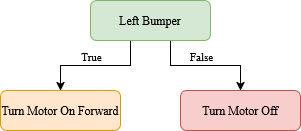

The diagram above was exported from draw.io. Its source (the exported page's mxGraphModel, read from the mxfile embedded in the PNG):
<mxGraphModel dx="2074" dy="1134" grid="1" gridSize="10" guides="1" tooltips="1" connect="1" arrows="1" fold="1" page="1" pageScale="1" pageWidth="827" pageHeight="1169" math="0" shadow="0">
  <root>
    <mxCell id="0" />
    <mxCell id="1" parent="0" />
    <mxCell id="zDQigvBv0kBi-VBL1dDi-1" style="edgeStyle=orthogonalEdgeStyle;rounded=0;orthogonalLoop=1;jettySize=auto;html=1;exitX=0.5;exitY=1;exitDx=0;exitDy=0;entryX=0.5;entryY=0;entryDx=0;entryDy=0;" edge="1" parent="1" source="zDQigvBv0kBi-VBL1dDi-5" target="zDQigvBv0kBi-VBL1dDi-6">
      <mxGeometry relative="1" as="geometry">
        <Array as="points">
          <mxPoint x="200" y="684" />
          <mxPoint x="200" y="709" />
          <mxPoint x="130" y="709" />
        </Array>
      </mxGeometry>
    </mxCell>
    <mxCell id="zDQigvBv0kBi-VBL1dDi-2" value="True" style="edgeLabel;html=1;align=center;verticalAlign=middle;resizable=0;points=[];" vertex="1" connectable="0" parent="zDQigvBv0kBi-VBL1dDi-1">
      <mxGeometry x="0.2613" y="-1" relative="1" as="geometry">
        <mxPoint x="3" y="-9" as="offset" />
      </mxGeometry>
    </mxCell>
    <mxCell id="zDQigvBv0kBi-VBL1dDi-3" style="edgeStyle=orthogonalEdgeStyle;rounded=0;orthogonalLoop=1;jettySize=auto;html=1;entryX=0.5;entryY=0;entryDx=0;entryDy=0;" edge="1" parent="1" source="zDQigvBv0kBi-VBL1dDi-5" target="zDQigvBv0kBi-VBL1dDi-7">
      <mxGeometry relative="1" as="geometry">
        <Array as="points">
          <mxPoint x="240" y="709" />
          <mxPoint x="310" y="709" />
        </Array>
      </mxGeometry>
    </mxCell>
    <mxCell id="zDQigvBv0kBi-VBL1dDi-4" value="False" style="edgeLabel;html=1;align=center;verticalAlign=middle;resizable=0;points=[];" vertex="1" connectable="0" parent="zDQigvBv0kBi-VBL1dDi-3">
      <mxGeometry x="-0.0957" y="-2" relative="1" as="geometry">
        <mxPoint x="1" y="-12" as="offset" />
      </mxGeometry>
    </mxCell>
    <mxCell id="zDQigvBv0kBi-VBL1dDi-5" value="Left Bumper" style="rounded=1;whiteSpace=wrap;html=1;fontSize=12;glass=0;strokeWidth=1;shadow=0;fillColor=#d5e8d4;strokeColor=#82b366;" vertex="1" parent="1">
      <mxGeometry x="160" y="644" width="120" height="40" as="geometry" />
    </mxCell>
    <mxCell id="zDQigvBv0kBi-VBL1dDi-6" value="Turn Motor On Forward" style="rounded=1;whiteSpace=wrap;html=1;fontSize=12;glass=0;strokeWidth=1;shadow=0;fillColor=#ffe6cc;strokeColor=#d79b00;" vertex="1" parent="1">
      <mxGeometry x="70" y="734" width="120" height="40" as="geometry" />
    </mxCell>
    <mxCell id="zDQigvBv0kBi-VBL1dDi-7" value="Turn Motor Off" style="rounded=1;whiteSpace=wrap;html=1;fontSize=12;glass=0;strokeWidth=1;shadow=0;fillColor=#f8cecc;strokeColor=#b85450;" vertex="1" parent="1">
      <mxGeometry x="250" y="734" width="120" height="40" as="geometry" />
    </mxCell>
  </root>
</mxGraphModel>